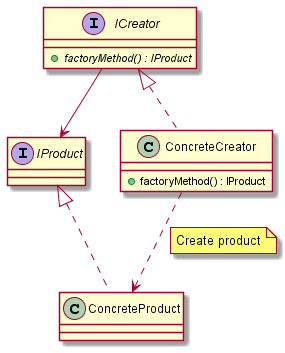

The diagram above was rendered by PlantUML. Its source (embedded in the PNG):
@startuml FactoryMethod_diagram

interface IProduct {
}

class ConcreteProduct {
}

IProduct <|.. ConcreteProduct

interface ICreator {
    + {abstract} factoryMethod() : IProduct
}

ICreator --> IProduct

class ConcreteCreator {
    + factoryMethod() : IProduct
}

ICreator <|.. ConcreteCreator
ConcreteCreator ..> ConcreteProduct
note bottom on link
Create product
end note

@enduml